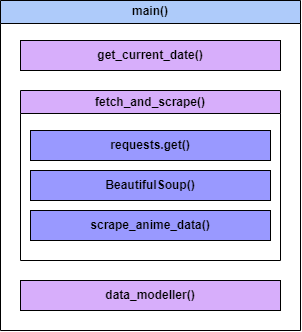

The diagram above was exported from draw.io. Its source (the exported page's mxGraphModel, read from the mxfile embedded in the PNG):
<mxGraphModel dx="613" dy="662" grid="1" gridSize="10" guides="1" tooltips="1" connect="1" arrows="1" fold="1" page="1" pageScale="1" pageWidth="850" pageHeight="1100" math="0" shadow="0">
  <root>
    <mxCell id="0" />
    <mxCell id="1" parent="0" />
    <mxCell id="2" value="main()" style="swimlane;whiteSpace=wrap;html=1;fillColor=#AECBFA;" vertex="1" parent="1">
      <mxGeometry x="40" y="300" width="300" height="330" as="geometry" />
    </mxCell>
    <mxCell id="3" value="&lt;b&gt;get_current_date()&lt;/b&gt;" style="rounded=0;whiteSpace=wrap;html=1;fillColor=#D7AEFB;" vertex="1" parent="2">
      <mxGeometry x="20" y="40" width="260" height="30" as="geometry" />
    </mxCell>
    <mxCell id="4" value="fetch_and_scrape()" style="swimlane;whiteSpace=wrap;html=1;fillColor=#D7AEFB;" vertex="1" parent="2">
      <mxGeometry x="20" y="90" width="260" height="170" as="geometry" />
    </mxCell>
    <mxCell id="5" value="&lt;b&gt;requests.get()&lt;/b&gt;" style="rounded=0;whiteSpace=wrap;html=1;fillColor=#9999FF;" vertex="1" parent="4">
      <mxGeometry x="10" y="40" width="240" height="30" as="geometry" />
    </mxCell>
    <mxCell id="6" value="&lt;b&gt;BeautifulSoup()&lt;/b&gt;" style="rounded=0;whiteSpace=wrap;html=1;fillColor=#9999FF;" vertex="1" parent="4">
      <mxGeometry x="10" y="80" width="240" height="30" as="geometry" />
    </mxCell>
    <mxCell id="7" value="&lt;b&gt;scrape_anime_data()&lt;/b&gt;" style="rounded=0;whiteSpace=wrap;html=1;fillColor=#9999FF;" vertex="1" parent="4">
      <mxGeometry x="10" y="120" width="240" height="30" as="geometry" />
    </mxCell>
    <mxCell id="8" value="&lt;b&gt;data_modeller()&lt;/b&gt;" style="rounded=0;whiteSpace=wrap;html=1;fillColor=#D7AEFB;" vertex="1" parent="2">
      <mxGeometry x="20" y="280" width="260" height="30" as="geometry" />
    </mxCell>
  </root>
</mxGraphModel>